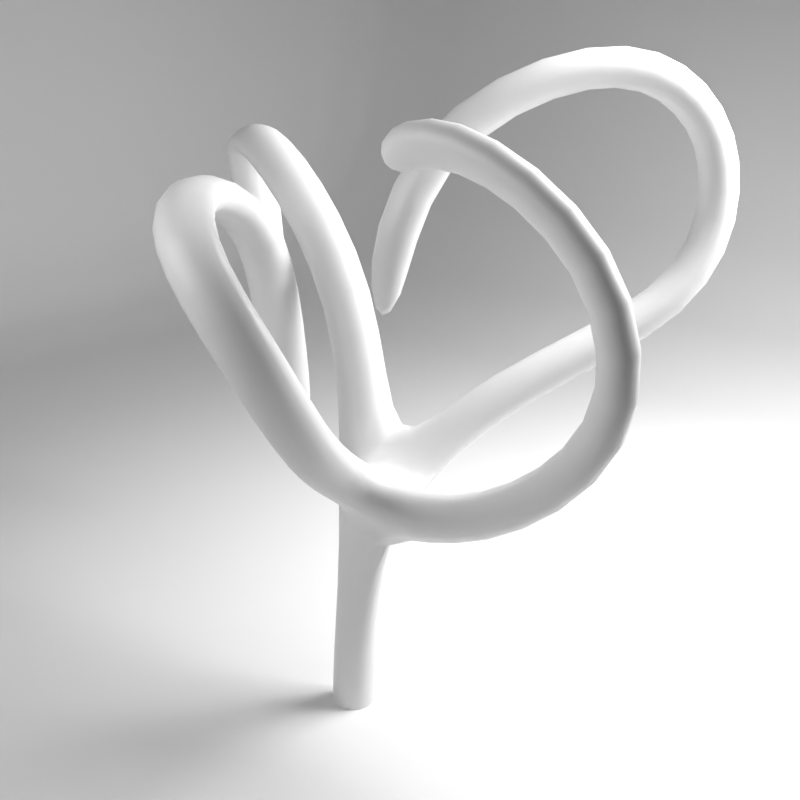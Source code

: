 # Source: 2.blend  (saved by Blender 2.82.3; exported with 4.5.12 LTS)
import bpy
from mathutils import Matrix  # noqa: F401  (used for matrix-valued properties, if any)

bpy.ops.wm.read_factory_settings(use_empty=True)
scene = bpy.context.scene
scene.name = 'Scene'

# ---- collections
col_collection = bpy.data.collections.new('Collection'); scene.collection.children.link(col_collection)

# ---- materials (node trees are filled in below, after node groups)
mat_material = bpy.data.materials.new('Material')
mat_material.alpha_threshold = 0.0
mat_material.use_transparent_shadow = False
mat_material.line_color = (0.0, 0.0, 0.0, 1.0)

# ---- material node trees
mat_material.use_nodes = True; mat_material.node_tree.nodes.clear()
_N = mat_material.node_tree.nodes; _L = mat_material.node_tree.links
n0 = _N.new('ShaderNodeOutputMaterial'); n0.name = 'Material Output'; n0.location = (300, 300)
n1 = _N.new('ShaderNodeBsdfPrincipled'); n1.name = 'Principled BSDF'; n1.location = (10, 300)
n1.distribution = 'GGX'
n1.subsurface_method = 'BURLEY'
n1.inputs[2].default_value = 0.4
n1.inputs[3].default_value = 1.45
n1.inputs[27].default_value = (0.0, 0.0, 0.0, 1.0)
n1.inputs[28].default_value = 1.0
_L.new(n1.outputs[0], n0.inputs[0])
n0.is_active_output = True

# ---- world
world_world = bpy.data.worlds.new('World'); scene.world = world_world
world_world.use_nodes = True; world_world.node_tree.nodes.clear()
_N = world_world.node_tree.nodes; _L = world_world.node_tree.links
n0 = _N.new('ShaderNodeOutputWorld'); n0.name = 'World Output'; n0.location = (300, 300)
n1 = _N.new('ShaderNodeBackground'); n1.name = 'Background'; n1.location = (10, 300)
n1.inputs[0].default_value = (0.05088, 0.05088, 0.05088, 1.0)
_L.new(n1.outputs[0], n0.inputs[0])
n0.is_active_output = True
world_world.color = (0.05088, 0.05088, 0.05088)
world_world.use_sun_shadow = False
world_world.sun_shadow_jitter_overblur = 0.0

# ---- cameras
cam_camera = bpy.data.cameras.new('Camera')
cam_camera.clip_end = 100.0
cam_camera.ortho_scale = 7.314

# ---- lights
light_light = bpy.data.lights.new('Light', 'AREA')
light_light.transmission_factor = 0.0
light_light.energy = 196.3
light_light.shadow_soft_size = 2.0
light_light.shadow_maximum_resolution = 0.006
light_light.use_absolute_resolution = True
light_light.shape = 'RECTANGLE'
light_light.size = 2.0
light_light.size_y = 2.0
light_light_001 = bpy.data.lights.new('Light.001', 'AREA')
light_light_001.transmission_factor = 0.0
light_light_001.energy = 39.27
light_light_001.shadow_soft_size = 2.0
light_light_001.shadow_maximum_resolution = 0.006
light_light_001.use_absolute_resolution = True
light_light_001.shape = 'RECTANGLE'
light_light_001.size = 2.0
light_light_001.size_y = 2.0

# ---- meshes
me_cube = bpy.data.meshes.new('Cube')
me_cube.from_pydata([(0.07928, 0.07923, 0.1571), (0.07926, 0.07926, -0.1711), (0.07924, -0.07928, 0.1588), (0.07926, -0.07926, -0.1711), (-0.07924, 0.07928, 0.1582), (-0.07926, 0.07926, -0.1711), (-0.07928, -0.07923, 0.16), (-0.07926, -0.07926, -0.1711), (0.1515, 0.01722, 0.663), (-0.07882, -0.01839, 0.7824), (0.08753, 0.1132, 0.7002), (-0.09076, 0.1369, 0.7574), (0.3395, 0.3487, 1.158), (0.2043, 0.3864, 1.232), (0.3077, 0.4554, 1.045), (0.1725, 0.4931, 1.119), (0.7368, 0.9514, 1.413), (0.5916, 0.9736, 1.473), (0.7194, 1.08, 1.323), (0.5742, 1.103, 1.382), (0.7936, 1.052, 1.812), (0.6351, 1.052, 1.807), (0.7932, 1.21, 1.82), (0.6348, 1.21, 1.815), (0.7178, 0.9509, 2.113), (0.5747, 0.9713, 2.048), (0.6923, 1.075, 2.208), (0.5492, 1.096, 2.143), (0.5269, 0.6716, 2.245), (0.4195, 0.7442, 2.154), (0.4473, 0.7166, 2.374), (0.3399, 0.7891, 2.283), (0.1845, 0.1503, 1.978), (0.1145, 0.28, 1.919), (0.05059, 0.1121, 2.054), (-0.0194, 0.2418, 1.995), (0.1439, 0.06556, 1.372), (0.08327, 0.2108, 1.353), (-0.002386, 0.00655, 1.388), (-0.06301, 0.1518, 1.369), (0.046, 0.06847, 0.9023), (0.01645, 0.2237, 0.8589), (0.1958, 0.1165, 0.8047), (0.152, 0.2134, 0.8013), (0.2353, -0.3992, 0.9878), (0.08039, -0.3881, 1.02), (0.1565, -0.2621, 1.145), (0.306, -0.2823, 1.103), (0.2836, -0.69, 1.439), (0.133, -0.6561, 1.403), (0.2008, -0.4838, 1.459), (0.3471, -0.5311, 1.49), (0.05769, -0.7771, 1.854), (-0.03949, -0.7807, 1.729), (0.05244, -0.612, 1.704), (0.1436, -0.6223, 1.831), (-0.3921, -0.3682, 1.964), (-0.4061, -0.4456, 1.826), (-0.2781, -0.3072, 1.782), (-0.2732, -0.241, 1.924), (-0.6828, 0.1715, 1.695), (-0.6389, 0.03116, 1.636), (-0.4774, 0.1361, 1.616), (-0.534, 0.2685, 1.678), (-0.6139, 0.1828, 1.131), (-0.5773, 0.03537, 1.176), (-0.4092, 0.1283, 1.201), (-0.4596, 0.2693, 1.155), (-0.4366, 0.06072, 0.8327), (-0.417, -0.07552, 0.9113), (-0.2535, 0.0193, 0.9533), (-0.2865, 0.1491, 0.872), (-0.2875, 0.1586, 1.373), (-0.2907, 0.3156, 1.358), (-0.1634, 0.3879, 1.447), (-0.1402, 0.2285, 1.477), (-0.7922, 0.2135, 1.868), (-0.7592, 0.3538, 1.804), (-0.663, 0.4482, 1.91), (-0.6842, 0.3105, 1.997), (-1.127, 0.2956, 1.952), (-1.018, 0.3762, 1.873), (-0.9768, 0.5211, 1.954), (-1.09, 0.4564, 2.054), (-1.197, 0.4503, 1.647), (-1.047, 0.4827, 1.611), (-1.015, 0.6505, 1.625), (-1.174, 0.6417, 1.666), (-1.228, 0.4854, 1.196), (-1.076, 0.5127, 1.161), (-1.046, 0.6806, 1.145), (-1.206, 0.6773, 1.18), (0.07937, -0.03133, 0.9757), (0.1829, -0.03654, 0.9527), (0.1394, -0.1395, 0.8136), (-0.03076, -0.13, 0.854), (0.5842, 0.04707, 0.7208), (0.5424, 0.1328, 0.8718), (0.5193, 0.01513, 0.935), (0.5601, -0.0745, 0.7863), (1.154, 0.1043, 1.177), (1.012, 0.1795, 1.254), (0.9491, 0.05944, 1.261), (1.089, -0.01972, 1.185), (1.077, 0.05243, 1.824), (0.9317, 0.1359, 1.762), (0.8921, 0.02373, 1.697), (1.036, -0.06339, 1.756), (0.4659, -0.0616, 2.179), (0.4321, 0.04349, 2.039), (0.464, -0.05662, 1.953), (0.499, -0.165, 2.09), (0.1842, -0.09524, 2.039), (0.2242, 0.0203, 1.909), (0.2926, -0.07545, 1.842), (0.2551, -0.1941, 1.97)], [], [(4, 6, 9, 11), (3, 2, 6, 7), (7, 6, 4, 5), (1, 0, 2, 3), (5, 4, 0, 1), (41, 40, 13, 15), (2, 0, 10, 8), (0, 4, 11, 10), (6, 2, 8, 9), (13, 12, 16, 17), (40, 42, 12, 13), (43, 41, 15, 14), (42, 43, 14, 12), (16, 18, 22, 20), (14, 15, 19, 18), (12, 14, 18, 16), (15, 13, 17, 19), (23, 21, 25, 27), (19, 17, 21, 23), (17, 16, 20, 21), (18, 19, 23, 22), (26, 27, 31, 30), (21, 20, 24, 25), (22, 23, 27, 26), (20, 22, 26, 24), (31, 29, 33, 35), (24, 26, 30, 28), (27, 25, 29, 31), (25, 24, 28, 29), (35, 33, 37, 39), (29, 28, 32, 33), (30, 31, 35, 34), (28, 30, 34, 32), (38, 39, 37, 36), (33, 32, 36, 37), (34, 35, 39, 38), (32, 34, 38, 36), (8, 10, 43, 42), (10, 11, 41, 43), (93, 92, 46, 47), (11, 9, 72, 73), (45, 44, 48, 49), (95, 94, 44, 45), (94, 93, 47, 44), (92, 95, 45, 46), (51, 50, 54, 55), (47, 46, 50, 51), (46, 45, 49, 50), (44, 47, 51, 48), (52, 55, 59, 56), (50, 49, 53, 54), (48, 51, 55, 52), (49, 48, 52, 53), (59, 58, 62, 63), (53, 52, 56, 57), (55, 54, 58, 59), (54, 53, 57, 58), (62, 61, 65, 66), (58, 57, 61, 62), (56, 59, 63, 60), (57, 56, 60, 61), (64, 67, 71, 68), (60, 63, 67, 64), (61, 60, 64, 65), (63, 62, 66, 67), (69, 68, 71, 70), (65, 64, 68, 69), (67, 66, 70, 71), (66, 65, 69, 70), (72, 75, 79, 76), (41, 11, 73, 74), (9, 40, 75, 72), (40, 41, 74, 75), (78, 77, 81, 82), (73, 72, 76, 77), (75, 74, 78, 79), (74, 73, 77, 78), (81, 80, 84, 85), (76, 79, 83, 80), (77, 76, 80, 81), (79, 78, 82, 83), (87, 86, 90, 91), (83, 82, 86, 87), (82, 81, 85, 86), (80, 83, 87, 84), (89, 88, 91, 90), (86, 85, 89, 90), (84, 87, 91, 88), (85, 84, 88, 89), (40, 9, 95, 92), (94, 8, 96, 99), (9, 8, 94, 95), (42, 40, 92, 93), (98, 99, 103, 102), (93, 94, 99, 98), (8, 42, 97, 96), (42, 93, 98, 97), (101, 102, 106, 105), (97, 98, 102, 101), (99, 96, 100, 103), (96, 97, 101, 100), (107, 104, 108, 111), (103, 100, 104, 107), (100, 101, 105, 104), (102, 103, 107, 106), (111, 108, 112, 115), (104, 105, 109, 108), (106, 107, 111, 110), (105, 106, 110, 109), (112, 113, 114, 115), (108, 109, 113, 112), (110, 111, 115, 114), (109, 110, 114, 113)])
me_cube.polygons.foreach_set('use_smooth', [True] * 113)
_uv = me_cube.uv_layers.new(name='UVMap')
_uv.uv.foreach_set('vector', [0.625, 0.25, 0.625, 0.0, 0.625, 0.0, 0.625, 0.25, 0.375, 0.75, 0.625, 0.75, 0.625, 1.0, 0.375, 1.0, 0.375, 0.0, 0.625, 0.0, 0.625, 0.25, 0.375, 0.25, 0.375, 0.5, 0.625, 0.5, 0.625, 0.75, 0.375, 0.75, 0.375, 0.25, 0.625, 0.25, 0.625, 0.5, 0.375, 0.5, 0.625, 0.25, 0.625, 0.0, 0.625, 0.0, 0.625, 0.25, 0.625, 0.75, 0.625, 0.5, 0.625, 0.5, 0.625, 0.75, 0.625, 0.5, 0.625, 0.25, 0.625, 0.25, 0.625, 0.5, 0.625, 1.0, 0.625, 0.75, 0.625, 0.75, 0.625, 1.0, 0.625, 1.0, 0.625, 0.75, 0.625, 0.75, 0.625, 1.0, 0.625, 1.0, 0.625, 0.75, 0.625, 0.75, 0.625, 1.0, 0.625, 0.5, 0.625, 0.25, 0.625, 0.25, 0.625, 0.5, 0.625, 0.75, 0.625, 0.5, 0.625, 0.5, 0.625, 0.75, 0.625, 0.75, 0.625, 0.5, 0.625, 0.5, 0.625, 0.75, 0.625, 0.5, 0.625, 0.25, 0.625, 0.25, 0.625, 0.5, 0.625, 0.75, 0.625, 0.5, 0.625, 0.5, 0.625, 0.75, 0.625, 0.25, 0.625, 0.0, 0.625, 0.0, 0.625, 0.25, 0.625, 0.25, 0.625, 0.0, 0.625, 0.0, 0.625, 0.25, 0.625, 0.25, 0.625, 0.0, 0.625, 0.0, 0.625, 0.25, 0.625, 1.0, 0.625, 0.75, 0.625, 0.75, 0.625, 1.0, 0.625, 0.5, 0.625, 0.25, 0.625, 0.25, 0.625, 0.5, 0.625, 0.5, 0.625, 0.25, 0.625, 0.25, 0.625, 0.5, 0.625, 1.0, 0.625, 0.75, 0.625, 0.75, 0.625, 1.0, 0.625, 0.5, 0.625, 0.25, 0.625, 0.25, 0.625, 0.5, 0.625, 0.75, 0.625, 0.5, 0.625, 0.5, 0.625, 0.75, 0.625, 0.25, 0.625, 0.0, 0.625, 0.0, 0.625, 0.25, 0.625, 0.75, 0.625, 0.5, 0.625, 0.5, 0.625, 0.75, 0.625, 0.25, 0.625, 0.0, 0.625, 0.0, 0.625, 0.25, 0.625, 1.0, 0.625, 0.75, 0.625, 0.75, 0.625, 1.0, 0.625, 0.25, 0.625, 0.0, 0.625, 0.0, 0.625, 0.25, 0.625, 1.0, 0.625, 0.75, 0.625, 0.75, 0.625, 1.0, 0.625, 0.5, 0.625, 0.25, 0.625, 0.25, 0.625, 0.5, 0.625, 0.75, 0.625, 0.5, 0.625, 0.5, 0.625, 0.75, 0.625, 0.5, 0.875, 0.5, 0.875, 0.75, 0.625, 0.75, 0.625, 1.0, 0.625, 0.75, 0.625, 0.75, 0.625, 1.0, 0.625, 0.5, 0.625, 0.25, 0.625, 0.25, 0.625, 0.5, 0.625, 0.75, 0.625, 0.5, 0.625, 0.5, 0.625, 0.75, 0.625, 0.75, 0.625, 0.5, 0.625, 0.5, 0.625, 0.75, 0.625, 0.5, 0.625, 0.25, 0.625, 0.25, 0.625, 0.5, 0.625, 0.75, 0.625, 1.0, 0.625, 1.0, 0.625, 0.75, 0.625, 0.25, 0.625, 0.0, 0.625, 0.0, 0.625, 0.25, 0.625, 1.0, 0.625, 0.75, 0.625, 0.75, 0.625, 1.0, 0.625, 1.0, 0.625, 0.75, 0.625, 0.75, 0.625, 1.0, 0.625, 0.75, 0.625, 0.75, 0.625, 0.75, 0.625, 0.75, 0.625, 0.0, 0.625, 0.0, 0.625, 0.0, 0.625, 0.0, 0.625, 0.75, 0.625, 1.0, 0.625, 1.0, 0.625, 0.75, 0.625, 0.75, 0.625, 1.0, 0.625, 1.0, 0.625, 0.75, 0.625, 0.0, 0.625, 0.0, 0.625, 0.0, 0.625, 0.0, 0.625, 0.75, 0.625, 0.75, 0.625, 0.75, 0.625, 0.75, 0.625, 0.75, 0.625, 0.75, 0.625, 0.75, 0.625, 0.75, 0.625, 0.0, 0.625, 0.0, 0.625, 0.0, 0.625, 0.0, 0.625, 0.75, 0.625, 0.75, 0.625, 0.75, 0.625, 0.75, 0.625, 1.0, 0.625, 0.75, 0.625, 0.75, 0.625, 1.0, 0.625, 0.75, 0.625, 1.0, 0.625, 1.0, 0.625, 0.75, 0.625, 1.0, 0.625, 0.75, 0.625, 0.75, 0.625, 1.0, 0.625, 0.75, 0.625, 1.0, 0.625, 1.0, 0.625, 0.75, 0.625, 0.0, 0.625, 0.0, 0.625, 0.0, 0.625, 0.0, 0.625, 0.0, 0.625, 0.0, 0.625, 0.0, 0.625, 0.0, 0.625, 0.0, 0.625, 0.0, 0.625, 0.0, 0.625, 0.0, 0.625, 0.75, 0.625, 0.75, 0.625, 0.75, 0.625, 0.75, 0.625, 1.0, 0.625, 0.75, 0.625, 0.75, 0.625, 1.0, 0.625, 0.75, 0.625, 0.75, 0.625, 0.75, 0.625, 0.75, 0.625, 0.75, 0.625, 0.75, 0.625, 0.75, 0.625, 0.75, 0.625, 1.0, 0.625, 0.75, 0.625, 0.75, 0.625, 1.0, 0.625, 0.75, 0.625, 1.0, 0.625, 1.0, 0.625, 0.75, 0.625, 1.0, 0.625, 0.75, 0.625, 0.75, 0.625, 1.0, 0.625, 1.0, 0.625, 0.75, 0.625, 0.75, 0.625, 1.0, 0.625, 0.75, 0.625, 1.0, 0.625, 1.0, 0.625, 0.75, 0.625, 0.0, 0.625, 0.0, 0.625, 0.0, 0.625, 0.0, 0.625, 0.0, 0.625, 0.0, 0.625, 0.0, 0.625, 0.0, 0.625, 0.25, 0.625, 0.25, 0.625, 0.25, 0.625, 0.25, 0.625, 0.0, 0.625, 0.0, 0.625, 0.0, 0.625, 0.0, 0.625, 0.0, 0.625, 0.25, 0.625, 0.25, 0.625, 0.0, 0.625, 0.25, 0.625, 0.25, 0.625, 0.25, 0.625, 0.25, 0.625, 0.25, 0.625, 0.0, 0.625, 0.0, 0.625, 0.25, 0.625, 0.0, 0.625, 0.25, 0.625, 0.25, 0.625, 0.0, 0.625, 0.25, 0.625, 0.25, 0.625, 0.25, 0.625, 0.25, 0.625, 0.25, 0.625, 0.0, 0.625, 0.0, 0.625, 0.25, 0.625, 0.0, 0.625, 0.0, 0.625, 0.0, 0.625, 0.0, 0.625, 0.25, 0.625, 0.0, 0.625, 0.0, 0.625, 0.25, 0.625, 0.0, 0.625, 0.25, 0.625, 0.25, 0.625, 0.0, 0.625, 0.0, 0.625, 0.25, 0.625, 0.25, 0.625, 0.0, 0.625, 0.0, 0.625, 0.25, 0.625, 0.25, 0.625, 0.0, 0.625, 0.25, 0.625, 0.25, 0.625, 0.25, 0.625, 0.25, 0.625, 0.0, 0.625, 0.0, 0.625, 0.0, 0.625, 0.0, 0.625, 0.25, 0.625, 0.0, 0.625, 0.0, 0.625, 0.25, 0.625, 0.25, 0.625, 0.25, 0.625, 0.25, 0.625, 0.25, 0.625, 0.0, 0.625, 0.0, 0.625, 0.0, 0.625, 0.0, 0.625, 0.25, 0.625, 0.0, 0.625, 0.0, 0.625, 0.25, 0.625, 0.0, 0.625, 0.0, 0.625, 0.0, 0.625, 0.0, 0.625, 0.75, 0.625, 0.75, 0.625, 0.75, 0.625, 0.75, 0.625, 1.0, 0.625, 0.75, 0.625, 0.75, 0.625, 1.0, 0.625, 0.75, 0.625, 1.0, 0.625, 1.0, 0.625, 0.75, 0.625, 0.75, 0.625, 0.75, 0.625, 0.75, 0.625, 0.75, 0.625, 0.75, 0.625, 0.75, 0.625, 0.75, 0.625, 0.75, 0.625, 0.75, 0.625, 0.75, 0.625, 0.75, 0.625, 0.75, 0.625, 0.75, 0.625, 0.75, 0.625, 0.75, 0.625, 0.75, 0.625, 0.75, 0.625, 0.75, 0.625, 0.75, 0.625, 0.75, 0.625, 0.75, 0.625, 0.75, 0.625, 0.75, 0.625, 0.75, 0.625, 0.75, 0.625, 0.75, 0.625, 0.75, 0.625, 0.75, 0.625, 0.75, 0.625, 0.75, 0.625, 0.75, 0.625, 0.75, 0.625, 0.75, 0.625, 0.75, 0.625, 0.75, 0.625, 0.75, 0.625, 0.75, 0.625, 0.75, 0.625, 0.75, 0.625, 0.75, 0.625, 0.75, 0.625, 0.75, 0.625, 0.75, 0.625, 0.75, 0.625, 0.75, 0.625, 0.75, 0.625, 0.75, 0.625, 0.75, 0.625, 0.75, 0.625, 0.75, 0.625, 0.75, 0.625, 0.75, 0.625, 0.75, 0.625, 0.75, 0.625, 0.75, 0.625, 0.75, 0.625, 0.75, 0.625, 0.75, 0.625, 0.75, 0.625, 0.75, 0.625, 0.75, 0.625, 0.75, 0.625, 0.75, 0.625, 0.75, 0.625, 0.75, 0.625, 0.75, 0.625, 0.75, 0.625, 0.75, 0.625, 0.75, 0.625, 0.75, 0.625, 0.75, 0.625, 0.75, 0.625, 0.75, 0.625, 0.75, 0.625, 0.75, 0.625, 0.75, 0.625, 0.75, 0.625, 0.75, 0.625, 0.75, 0.625, 0.75])
me_cube.materials.append(mat_material)
me_cube.use_remesh_preserve_volume = False
me_cube.use_remesh_preserve_attributes = False
me_cube.use_mirror_vertex_groups = False
me_cube.update()
me_plane = bpy.data.meshes.new('Plane')
me_plane.from_pydata([(-1.0, -1.0, 0.0), (1.0, -1.0, 0.0), (-1.0, 1.0, 0.0), (1.0, 1.0, 0.0), (-1.0, -1.0, 0.8734), (-1.0, 1.0, 0.8734), (1.0, 1.0, 0.8734), (-1.0, 0.2688, 0.0), (1.0, 0.2688, 0.0), (-1.0, 0.2688, 0.8734), (-0.9122, -1.0, 0.0), (-0.9122, 1.0, 0.0), (-0.9122, 1.0, 0.8734), (-0.9122, 0.2688, 0.0)], [], [(13, 8, 3, 11), (11, 3, 6, 12), (7, 2, 5, 9), (0, 7, 9, 4), (10, 1, 8, 13), (0, 10, 13, 7), (2, 11, 12, 5), (7, 13, 11, 2)])
me_plane.polygons.foreach_set('use_smooth', [True] * 8)
_uv = me_plane.uv_layers.new(name='UVMap')
_uv.uv.foreach_set('vector', [0.0439, 0.6344, 1.0, 0.6344, 1.0, 1.0, 0.0439, 1.0, 0.0439, 1.0, 1.0, 1.0, 1.0, 1.0, 0.0439, 1.0, 0.0, 0.6344, 0.0, 1.0, 0.0, 1.0, 0.0, 0.6344, 0.0, 0.0, 0.0, 0.6344, 0.0, 0.6344, 0.0, 0.0, 0.0439, 0.0, 1.0, 0.0, 1.0, 0.6344, 0.0439, 0.6344, 0.0, 0.0, 0.0439, 0.0, 0.0439, 0.6344, 0.0, 0.6344, 0.0, 1.0, 0.0439, 1.0, 0.0439, 1.0, 0.0, 1.0, 0.0, 0.6344, 0.0439, 0.6344, 0.0439, 1.0, 0.0, 1.0])
me_plane.use_remesh_fix_poles = True
me_plane.use_remesh_preserve_attributes = False
me_plane.use_mirror_vertex_groups = False
me_plane.update()

# ---- objects
ob_cube = bpy.data.objects.new('Cube', me_cube)
ob_light = bpy.data.objects.new('Light', light_light)
ob_camera = bpy.data.objects.new('Camera', cam_camera)
ob_plane = bpy.data.objects.new('Plane', me_plane)
ob_light_001 = bpy.data.objects.new('Light.001', light_light_001)

# ---- transforms, parenting, visibility, modifiers, constraints
ob_cube.location = (0.0, 0.0, 0.0)
ob_cube.lock_rotations_4d = False
ob_cube.empty_display_type = 'ARROWS'
ob_cube.lineart.crease_threshold = 0.0
_m = ob_cube.modifiers.new('Subdivision', 'SUBSURF')
_m.uv_smooth = 'PRESERVE_CORNERS'
_m.levels = 2
_m.show_only_control_edges = False
ob_light.location = (1.132, 2.002, 2.759)
ob_light.rotation_euler = (0.6503, 0.05522, 1.866)
ob_light.lock_rotations_4d = False
ob_light.empty_display_type = 'ARROWS'
ob_light.color = (0.0, 0.0, 0.0, 0.0)
ob_light.lineart.crease_threshold = 0.0
ob_camera.location = (2.575, -2.413, 2.267)
ob_camera.rotation_euler = (1.262, -1.123e-06, 0.7696)
ob_camera.lock_rotations_4d = False
ob_camera.empty_display_type = 'ARROWS'
ob_camera.color = (0.0, 0.0, 0.0, 0.0)
ob_camera.display_type = 'WIRE'
ob_camera.lineart.crease_threshold = 0.0
ob_plane.location = (0.0, 0.0, 0.0)
ob_plane.scale = (6.049, 6.049, 6.049)
ob_plane.lineart.crease_threshold = 0.0
_m = ob_plane.modifiers.new('Subdivision', 'SUBSURF')
_m.uv_smooth = 'PRESERVE_CORNERS'
_m.levels = 3
_m.show_only_control_edges = False
ob_light_001.location = (-0.4179, -2.262, 2.759)
ob_light_001.rotation_euler = (1.039, 0.4783, 5.821)
ob_light_001.lock_rotations_4d = False
ob_light_001.empty_display_type = 'ARROWS'
ob_light_001.color = (0.0, 0.0, 0.0, 0.0)
ob_light_001.lineart.crease_threshold = 0.0

# ---- collection membership
col_collection.objects.link(ob_cube)
col_collection.objects.link(ob_light)
col_collection.objects.link(ob_camera)
col_collection.objects.link(ob_plane)
col_collection.objects.link(ob_light_001)

# ---- scene / render settings (as saved in the file)
scene.camera = ob_camera
scene.frame_start = 1; scene.frame_end = 250; scene.frame_set(1)
scene.render.engine = 'BLENDER_EEVEE_NEXT'
scene.render.resolution_x = 512
scene.render.resolution_y = 512
scene.cycles.use_denoising = False
scene.cycles.samples = 128
scene.cycles.sampling_pattern = 'TABULATED_SOBOL'
scene.cycles.use_adaptive_sampling = False
scene.cycles.use_light_tree = False
scene.view_settings.view_transform = 'Standard'
bpy.context.view_layer.update()
